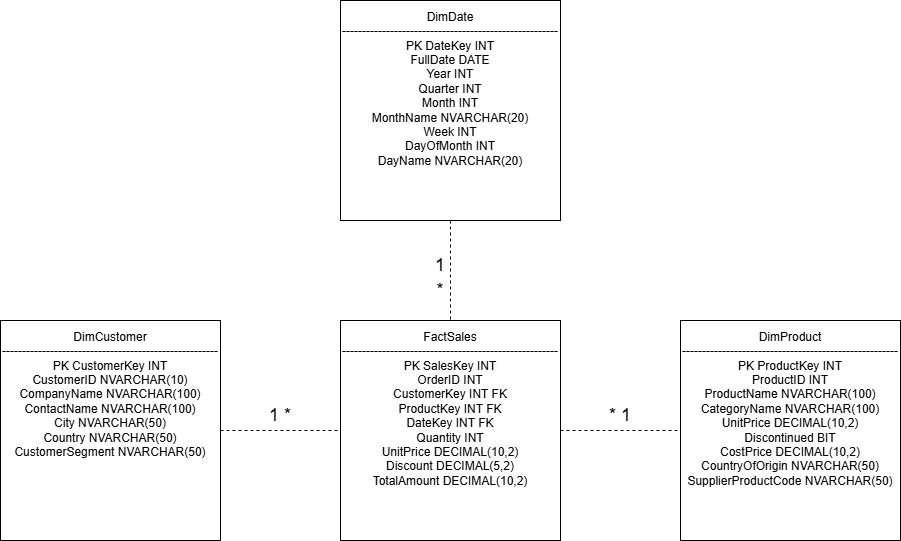

The diagram above was exported from draw.io. Its source (the exported page's mxGraphModel, read from the mxfile embedded in the PNG):
<mxGraphModel dx="2319" dy="564" grid="1" gridSize="10" guides="1" tooltips="1" connect="1" arrows="1" fold="1" page="1" pageScale="1" pageWidth="827" pageHeight="1169" math="0" shadow="0">
  <root>
    <mxCell id="0" />
    <mxCell id="1" parent="0" />
    <mxCell id="DCGL2HXdqRNtF4T9lKAw-1" parent="1" style="whiteSpace=wrap;html=1;aspect=fixed;" value="DimCustomer&lt;div&gt;------------------------------------------------------&lt;br&gt;&lt;div&gt;&lt;div&gt;PK CustomerKey INT&lt;/div&gt;&lt;div&gt;CustomerID NVARCHAR(10)&lt;/div&gt;&lt;div&gt;CompanyName NVARCHAR(100)&lt;/div&gt;&lt;div&gt;ContactName NVARCHAR(100)&lt;/div&gt;&lt;div&gt;City NVARCHAR(50)&lt;/div&gt;&lt;div&gt;Country NVARCHAR(50)&lt;/div&gt;&lt;div&gt;CustomerSegment NVARCHAR(50)&lt;/div&gt;&lt;/div&gt;&lt;div&gt;&lt;br&gt;&lt;/div&gt;&lt;div&gt;&lt;br&gt;&lt;/div&gt;&lt;div&gt;&lt;br&gt;&lt;/div&gt;&lt;div&gt;&lt;br&gt;&lt;/div&gt;&lt;div&gt;&lt;br&gt;&lt;/div&gt;&lt;/div&gt;" vertex="1">
      <mxGeometry height="220" width="220" x="-160" y="440" as="geometry" />
    </mxCell>
    <mxCell id="DCGL2HXdqRNtF4T9lKAw-5" parent="1" style="whiteSpace=wrap;html=1;aspect=fixed;" value="DimProduct&lt;div&gt;------------------------------------------------------&lt;/div&gt;&lt;div&gt;&lt;div&gt;PK ProductKey INT&lt;/div&gt;&lt;div&gt;&lt;span style=&quot;background-color: transparent; color: light-dark(rgb(0, 0, 0), rgb(255, 255, 255));&quot;&gt;ProductID INT&lt;/span&gt;&lt;/div&gt;&lt;div&gt;ProductName NVARCHAR(100)&lt;/div&gt;&lt;div&gt;CategoryName NVARCHAR(100)&lt;/div&gt;&lt;div&gt;UnitPrice DECIMAL(10,2)&lt;/div&gt;&lt;div&gt;Discontinued BIT&lt;/div&gt;&lt;/div&gt;&lt;div&gt;&lt;div&gt;CostPrice DECIMAL(10,2)&lt;/div&gt;&lt;div&gt;CountryOfOrigin NVARCHAR(50)&lt;/div&gt;&lt;div&gt;SupplierProductCode NVARCHAR(50)&lt;/div&gt;&lt;/div&gt;&lt;div&gt;&lt;br&gt;&lt;/div&gt;&lt;div&gt;&lt;br&gt;&lt;/div&gt;&lt;div&gt;&lt;br&gt;&lt;/div&gt;" vertex="1">
      <mxGeometry height="220" width="220" x="520" y="440" as="geometry" />
    </mxCell>
    <mxCell id="DCGL2HXdqRNtF4T9lKAw-6" parent="1" style="whiteSpace=wrap;html=1;aspect=fixed;" value="DimDate&lt;div&gt;------------------------------------------------------&lt;/div&gt;&lt;div&gt;&lt;div&gt;PK DateKey INT&lt;/div&gt;&lt;div&gt;FullDate DATE&lt;/div&gt;&lt;div&gt;Year INT&lt;/div&gt;&lt;div&gt;Quarter INT&lt;/div&gt;&lt;div&gt;Month INT&lt;/div&gt;&lt;div&gt;MonthName NVARCHAR(20)&lt;/div&gt;&lt;div&gt;Week INT&lt;br&gt;DayOfMonth INT&lt;br&gt;DayName NVARCHAR(20)&lt;/div&gt;&lt;/div&gt;&lt;div&gt;&lt;br&gt;&lt;/div&gt;&lt;div&gt;&lt;br&gt;&lt;/div&gt;&lt;div&gt;&lt;br&gt;&lt;/div&gt;" vertex="1">
      <mxGeometry height="220" width="220" x="180" y="120" as="geometry" />
    </mxCell>
    <mxCell id="DCGL2HXdqRNtF4T9lKAw-7" parent="1" style="whiteSpace=wrap;html=1;aspect=fixed;" value="FactSales&lt;div&gt;------------------------------------------------------&lt;/div&gt;&lt;div&gt;&lt;div&gt;PK SalesKey INT&lt;/div&gt;&lt;div&gt;OrderID INT&lt;/div&gt;&lt;div&gt;CustomerKey INT FK&lt;/div&gt;&lt;div&gt;ProductKey INT FK&lt;/div&gt;&lt;div&gt;DateKey INT FK&lt;/div&gt;&lt;div&gt;Quantity INT&lt;/div&gt;&lt;div&gt;UnitPrice DECIMAL(10,2)&lt;/div&gt;&lt;div&gt;Discount DECIMAL(5,2)&lt;/div&gt;&lt;div&gt;TotalAmount DECIMAL(10,2)&lt;/div&gt;&lt;/div&gt;&lt;div&gt;&lt;br&gt;&lt;/div&gt;&lt;div&gt;&lt;br&gt;&lt;/div&gt;&lt;div&gt;&lt;br&gt;&lt;/div&gt;" vertex="1">
      <mxGeometry height="220" width="220" x="180" y="440" as="geometry" />
    </mxCell>
    <mxCell id="DCGL2HXdqRNtF4T9lKAw-27" edge="1" parent="1" source="DCGL2HXdqRNtF4T9lKAw-6" style="endArrow=none;dashed=1;html=1;rounded=0;entryX=0.5;entryY=0;entryDx=0;entryDy=0;" target="DCGL2HXdqRNtF4T9lKAw-7" value="">
      <mxGeometry height="50" relative="1" width="50" as="geometry">
        <mxPoint x="290" y="390" as="sourcePoint" />
        <mxPoint x="290" y="410.71067811865476" as="targetPoint" />
      </mxGeometry>
    </mxCell>
    <mxCell id="DCGL2HXdqRNtF4T9lKAw-28" parent="1" style="text;html=1;whiteSpace=wrap;strokeColor=none;fillColor=none;align=center;verticalAlign=middle;rounded=0;" value="&lt;font style=&quot;font-size: 18px;&quot;&gt;1&lt;/font&gt;" vertex="1">
      <mxGeometry height="30" width="60" x="250" y="370" as="geometry" />
    </mxCell>
    <mxCell id="DCGL2HXdqRNtF4T9lKAw-29" parent="1" style="text;html=1;whiteSpace=wrap;strokeColor=none;fillColor=none;align=center;verticalAlign=middle;rounded=0;" value="&lt;font style=&quot;font-size: 18px;&quot;&gt;*&lt;/font&gt;" vertex="1">
      <mxGeometry height="40" width="70" x="245" y="390" as="geometry" />
    </mxCell>
    <mxCell id="DCGL2HXdqRNtF4T9lKAw-31" edge="1" parent="1" source="DCGL2HXdqRNtF4T9lKAw-1" style="endArrow=none;dashed=1;html=1;rounded=0;entryX=0;entryY=0.5;entryDx=0;entryDy=0;" target="DCGL2HXdqRNtF4T9lKAw-7" value="">
      <mxGeometry height="50" relative="1" width="50" as="geometry">
        <mxPoint x="60" y="600" as="sourcePoint" />
        <mxPoint x="130.71067811865476" y="550" as="targetPoint" />
      </mxGeometry>
    </mxCell>
    <mxCell id="DCGL2HXdqRNtF4T9lKAw-32" parent="1" style="text;html=1;whiteSpace=wrap;strokeColor=none;fillColor=none;align=center;verticalAlign=middle;rounded=0;" value="&lt;font style=&quot;font-size: 18px;&quot;&gt;1 *&lt;/font&gt;" vertex="1">
      <mxGeometry height="70" width="80" x="80" y="500" as="geometry" />
    </mxCell>
    <mxCell id="DCGL2HXdqRNtF4T9lKAw-33" edge="1" parent="1" source="DCGL2HXdqRNtF4T9lKAw-7" style="endArrow=none;dashed=1;html=1;rounded=0;entryX=0;entryY=0.5;entryDx=0;entryDy=0;" target="DCGL2HXdqRNtF4T9lKAw-5" value="">
      <mxGeometry height="50" relative="1" width="50" as="geometry">
        <mxPoint x="400" y="600" as="sourcePoint" />
        <mxPoint x="470.71067811865476" y="550" as="targetPoint" />
      </mxGeometry>
    </mxCell>
    <mxCell id="DCGL2HXdqRNtF4T9lKAw-34" parent="1" style="text;html=1;whiteSpace=wrap;strokeColor=none;fillColor=none;align=center;verticalAlign=middle;rounded=0;" value="&lt;font style=&quot;font-size: 18px;&quot;&gt;* 1&lt;/font&gt;" vertex="1">
      <mxGeometry height="30" width="60" x="430" y="520" as="geometry" />
    </mxCell>
  </root>
</mxGraphModel>